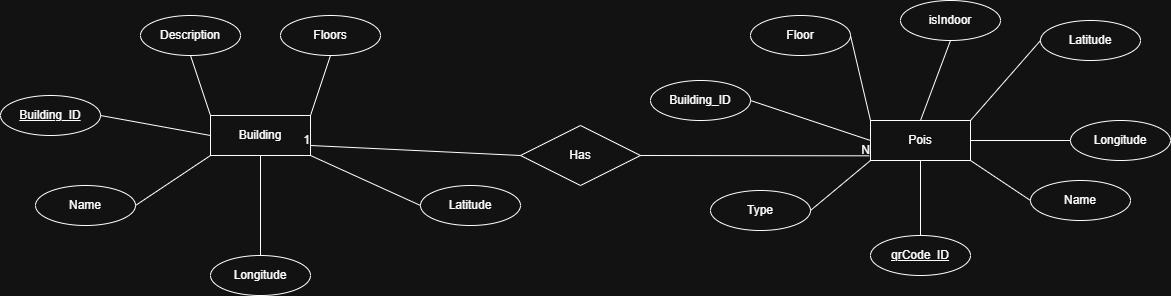

The diagram above was exported from draw.io. Its source (the exported page's mxGraphModel, read from the mxfile embedded in the PNG):
<mxGraphModel dx="4168" dy="2316" grid="1" gridSize="10" guides="1" tooltips="1" connect="1" arrows="1" fold="1" page="1" pageScale="1" pageWidth="850" pageHeight="1100" math="0" shadow="0">
  <root>
    <mxCell id="0" />
    <mxCell id="1" parent="0" />
    <mxCell id="ia0yzuW4v9oPRvFjxaqK-1" parent="1" style="whiteSpace=wrap;html=1;align=center;" value="Building" vertex="1">
      <mxGeometry height="40" width="100" x="600" y="280" as="geometry" />
    </mxCell>
    <mxCell id="ia0yzuW4v9oPRvFjxaqK-2" parent="1" style="ellipse;whiteSpace=wrap;html=1;align=center;" value="Description" vertex="1">
      <mxGeometry height="40" width="100" x="530" y="180" as="geometry" />
    </mxCell>
    <mxCell id="ia0yzuW4v9oPRvFjxaqK-6" edge="1" parent="1" source="ia0yzuW4v9oPRvFjxaqK-2" style="endArrow=none;html=1;rounded=0;fontSize=12;startSize=8;endSize=8;curved=1;exitX=0.5;exitY=1;exitDx=0;exitDy=0;entryX=0;entryY=0;entryDx=0;entryDy=0;" target="ia0yzuW4v9oPRvFjxaqK-1" value="">
      <mxGeometry relative="1" as="geometry">
        <mxPoint x="570" y="300" as="sourcePoint" />
        <mxPoint x="730" y="300" as="targetPoint" />
      </mxGeometry>
    </mxCell>
    <mxCell id="ia0yzuW4v9oPRvFjxaqK-8" parent="1" style="ellipse;whiteSpace=wrap;html=1;align=center;" value="Floors" vertex="1">
      <mxGeometry height="40" width="100" x="670" y="180" as="geometry" />
    </mxCell>
    <mxCell id="ia0yzuW4v9oPRvFjxaqK-10" edge="1" parent="1" source="ia0yzuW4v9oPRvFjxaqK-1" style="endArrow=none;html=1;rounded=0;fontSize=12;startSize=8;endSize=8;curved=1;entryX=0.5;entryY=1;entryDx=0;entryDy=0;exitX=1;exitY=0;exitDx=0;exitDy=0;" target="ia0yzuW4v9oPRvFjxaqK-8" value="">
      <mxGeometry relative="1" as="geometry">
        <mxPoint x="690" y="280" as="sourcePoint" />
        <mxPoint x="830" y="310" as="targetPoint" />
      </mxGeometry>
    </mxCell>
    <mxCell id="ia0yzuW4v9oPRvFjxaqK-12" parent="1" style="ellipse;whiteSpace=wrap;html=1;align=center;" value="Latitude" vertex="1">
      <mxGeometry height="40" width="100" x="810" y="350" as="geometry" />
    </mxCell>
    <mxCell id="ia0yzuW4v9oPRvFjxaqK-13" parent="1" style="ellipse;whiteSpace=wrap;html=1;align=center;" value="Longitude" vertex="1">
      <mxGeometry height="40" width="100" x="600" y="420" as="geometry" />
    </mxCell>
    <mxCell id="ia0yzuW4v9oPRvFjxaqK-14" parent="1" style="ellipse;whiteSpace=wrap;html=1;align=center;" value="Name" vertex="1">
      <mxGeometry height="40" width="100" x="425" y="350" as="geometry" />
    </mxCell>
    <mxCell id="ia0yzuW4v9oPRvFjxaqK-15" edge="1" parent="1" style="endArrow=none;html=1;rounded=0;fontSize=12;startSize=8;endSize=8;curved=1;entryX=0;entryY=0.5;entryDx=0;entryDy=0;" target="ia0yzuW4v9oPRvFjxaqK-12" value="">
      <mxGeometry relative="1" as="geometry">
        <mxPoint x="700" y="320" as="sourcePoint" />
        <mxPoint x="830" y="310" as="targetPoint" />
      </mxGeometry>
    </mxCell>
    <mxCell id="ia0yzuW4v9oPRvFjxaqK-17" edge="1" parent="1" source="ia0yzuW4v9oPRvFjxaqK-1" style="endArrow=none;html=1;rounded=0;fontSize=12;startSize=8;endSize=8;curved=1;entryX=0.5;entryY=0;entryDx=0;entryDy=0;exitX=0.5;exitY=1;exitDx=0;exitDy=0;" target="ia0yzuW4v9oPRvFjxaqK-13" value="">
      <mxGeometry relative="1" as="geometry">
        <mxPoint x="670" y="310" as="sourcePoint" />
        <mxPoint x="830" y="310" as="targetPoint" />
      </mxGeometry>
    </mxCell>
    <mxCell id="ia0yzuW4v9oPRvFjxaqK-18" edge="1" parent="1" source="ia0yzuW4v9oPRvFjxaqK-1" style="endArrow=none;html=1;rounded=0;fontSize=12;startSize=8;endSize=8;curved=1;entryX=1;entryY=0.5;entryDx=0;entryDy=0;exitX=0;exitY=1;exitDx=0;exitDy=0;" target="ia0yzuW4v9oPRvFjxaqK-14" value="">
      <mxGeometry relative="1" as="geometry">
        <mxPoint x="670" y="310" as="sourcePoint" />
        <mxPoint x="830" y="310" as="targetPoint" />
      </mxGeometry>
    </mxCell>
    <mxCell id="ia0yzuW4v9oPRvFjxaqK-19" parent="1" style="whiteSpace=wrap;html=1;align=center;" value="Pois" vertex="1">
      <mxGeometry height="40" width="100" x="1260" y="285" as="geometry" />
    </mxCell>
    <mxCell id="ia0yzuW4v9oPRvFjxaqK-20" parent="1" style="ellipse;whiteSpace=wrap;html=1;align=center;" value="Building_ID" vertex="1">
      <mxGeometry height="40" width="100" x="1040" y="245" as="geometry" />
    </mxCell>
    <mxCell id="ia0yzuW4v9oPRvFjxaqK-21" parent="1" style="ellipse;whiteSpace=wrap;html=1;align=center;" value="Floor" vertex="1">
      <mxGeometry height="40" width="100" x="1140" y="180" as="geometry" />
    </mxCell>
    <mxCell id="ia0yzuW4v9oPRvFjxaqK-22" parent="1" style="ellipse;whiteSpace=wrap;html=1;align=center;" value="Type" vertex="1">
      <mxGeometry height="40" width="100" x="1100" y="355" as="geometry" />
    </mxCell>
    <mxCell id="ia0yzuW4v9oPRvFjxaqK-23" parent="1" style="ellipse;whiteSpace=wrap;html=1;align=center;" value="Name" vertex="1">
      <mxGeometry height="40" width="100" x="1420" y="345" as="geometry" />
    </mxCell>
    <mxCell id="ia0yzuW4v9oPRvFjxaqK-26" parent="1" style="ellipse;whiteSpace=wrap;html=1;align=center;" value="Latitude" vertex="1">
      <mxGeometry height="40" width="100" x="1430" y="185" as="geometry" />
    </mxCell>
    <mxCell id="ia0yzuW4v9oPRvFjxaqK-27" parent="1" style="ellipse;whiteSpace=wrap;html=1;align=center;" value="Longitude" vertex="1">
      <mxGeometry height="40" width="100" x="1460" y="285" as="geometry" />
    </mxCell>
    <mxCell id="ia0yzuW4v9oPRvFjxaqK-28" parent="1" style="ellipse;whiteSpace=wrap;html=1;align=center;" value="isIndoor" vertex="1">
      <mxGeometry height="40" width="100" x="1290" y="165" as="geometry" />
    </mxCell>
    <mxCell id="ia0yzuW4v9oPRvFjxaqK-31" edge="1" parent="1" source="ia0yzuW4v9oPRvFjxaqK-28" style="endArrow=none;html=1;rounded=0;fontSize=12;startSize=8;endSize=8;curved=1;entryX=0.5;entryY=0;entryDx=0;entryDy=0;exitX=0.5;exitY=1;exitDx=0;exitDy=0;" target="ia0yzuW4v9oPRvFjxaqK-19" value="">
      <mxGeometry relative="1" as="geometry">
        <mxPoint x="1210" y="115" as="sourcePoint" />
        <mxPoint x="1370" y="115" as="targetPoint" />
      </mxGeometry>
    </mxCell>
    <mxCell id="ia0yzuW4v9oPRvFjxaqK-32" edge="1" parent="1" source="ia0yzuW4v9oPRvFjxaqK-19" style="endArrow=none;html=1;rounded=0;fontSize=12;startSize=8;endSize=8;curved=1;entryX=0.5;entryY=0;entryDx=0;entryDy=0;exitX=0.5;exitY=1;exitDx=0;exitDy=0;" target="7v8-Ran0g4hMfaNcn6f4-27" value="">
      <mxGeometry relative="1" as="geometry">
        <mxPoint x="1210" y="115" as="sourcePoint" />
        <mxPoint x="1310" y="395" as="targetPoint" />
      </mxGeometry>
    </mxCell>
    <mxCell id="ia0yzuW4v9oPRvFjxaqK-33" edge="1" parent="1" style="endArrow=none;html=1;rounded=0;fontSize=12;startSize=8;endSize=8;curved=1;entryX=0;entryY=0.5;entryDx=0;entryDy=0;" target="ia0yzuW4v9oPRvFjxaqK-23" value="">
      <mxGeometry relative="1" as="geometry">
        <mxPoint x="1360" y="325" as="sourcePoint" />
        <mxPoint x="1450.0027359802762" y="360.7632713433552" as="targetPoint" />
      </mxGeometry>
    </mxCell>
    <mxCell id="ia0yzuW4v9oPRvFjxaqK-34" edge="1" parent="1" source="ia0yzuW4v9oPRvFjxaqK-19" style="endArrow=none;html=1;rounded=0;fontSize=12;startSize=8;endSize=8;curved=1;entryX=1;entryY=0.5;entryDx=0;entryDy=0;exitX=0;exitY=1;exitDx=0;exitDy=0;" target="ia0yzuW4v9oPRvFjxaqK-22" value="">
      <mxGeometry relative="1" as="geometry">
        <mxPoint x="1210" y="115" as="sourcePoint" />
        <mxPoint x="1370" y="115" as="targetPoint" />
      </mxGeometry>
    </mxCell>
    <mxCell id="ia0yzuW4v9oPRvFjxaqK-35" edge="1" parent="1" source="ia0yzuW4v9oPRvFjxaqK-21" style="endArrow=none;html=1;rounded=0;fontSize=12;startSize=8;endSize=8;curved=1;exitX=1;exitY=0.5;exitDx=0;exitDy=0;entryX=0;entryY=0;entryDx=0;entryDy=0;" target="ia0yzuW4v9oPRvFjxaqK-19" value="">
      <mxGeometry relative="1" as="geometry">
        <mxPoint x="1210" y="115" as="sourcePoint" />
        <mxPoint x="1260" y="275" as="targetPoint" />
      </mxGeometry>
    </mxCell>
    <mxCell id="ia0yzuW4v9oPRvFjxaqK-36" edge="1" parent="1" source="ia0yzuW4v9oPRvFjxaqK-26" style="endArrow=none;html=1;rounded=0;fontSize=12;startSize=8;endSize=8;curved=1;entryX=1;entryY=0;entryDx=0;entryDy=0;exitX=0;exitY=0.5;exitDx=0;exitDy=0;" target="ia0yzuW4v9oPRvFjxaqK-19" value="">
      <mxGeometry relative="1" as="geometry">
        <mxPoint x="1210" y="115" as="sourcePoint" />
        <mxPoint x="1370" y="115" as="targetPoint" />
      </mxGeometry>
    </mxCell>
    <mxCell id="ia0yzuW4v9oPRvFjxaqK-37" edge="1" parent="1" source="ia0yzuW4v9oPRvFjxaqK-20" style="endArrow=none;html=1;rounded=0;fontSize=12;startSize=8;endSize=8;curved=1;exitX=1;exitY=0.5;exitDx=0;exitDy=0;entryX=0;entryY=0.5;entryDx=0;entryDy=0;" target="ia0yzuW4v9oPRvFjxaqK-19" value="">
      <mxGeometry relative="1" as="geometry">
        <mxPoint x="1210" y="115" as="sourcePoint" />
        <mxPoint x="1370" y="115" as="targetPoint" />
      </mxGeometry>
    </mxCell>
    <mxCell id="ia0yzuW4v9oPRvFjxaqK-38" edge="1" parent="1" source="ia0yzuW4v9oPRvFjxaqK-27" style="endArrow=none;html=1;rounded=0;fontSize=12;startSize=8;endSize=8;curved=1;entryX=1;entryY=0.5;entryDx=0;entryDy=0;exitX=0;exitY=0.5;exitDx=0;exitDy=0;" target="ia0yzuW4v9oPRvFjxaqK-19" value="">
      <mxGeometry relative="1" as="geometry">
        <mxPoint x="1210" y="115" as="sourcePoint" />
        <mxPoint x="1370" y="115" as="targetPoint" />
      </mxGeometry>
    </mxCell>
    <mxCell id="ia0yzuW4v9oPRvFjxaqK-41" parent="1" style="shape=rhombus;perimeter=rhombusPerimeter;whiteSpace=wrap;html=1;align=center;" value="Has" vertex="1">
      <mxGeometry height="60" width="120" x="910" y="290" as="geometry" />
    </mxCell>
    <mxCell id="ia0yzuW4v9oPRvFjxaqK-44" edge="1" parent="1" source="ia0yzuW4v9oPRvFjxaqK-1" style="endArrow=none;html=1;rounded=0;fontSize=12;startSize=8;endSize=8;curved=1;exitX=1;exitY=0.75;exitDx=0;exitDy=0;entryX=0;entryY=0.5;entryDx=0;entryDy=0;" value="">
      <mxGeometry relative="1" as="geometry">
        <mxPoint x="700" y="310" as="sourcePoint" />
        <mxPoint x="700" y="310" as="targetPoint" />
      </mxGeometry>
    </mxCell>
    <mxCell id="ia0yzuW4v9oPRvFjxaqK-50" edge="1" parent="1" source="ia0yzuW4v9oPRvFjxaqK-41" style="endArrow=none;html=1;rounded=0;fontSize=12;startSize=8;endSize=8;curved=1;exitX=0;exitY=0.5;exitDx=0;exitDy=0;" value="">
      <mxGeometry relative="1" as="geometry">
        <mxPoint x="700" y="340" as="sourcePoint" />
        <mxPoint x="700" y="310" as="targetPoint" />
      </mxGeometry>
    </mxCell>
    <mxCell id="ia0yzuW4v9oPRvFjxaqK-51" connectable="0" parent="ia0yzuW4v9oPRvFjxaqK-50" style="resizable=0;html=1;whiteSpace=wrap;align=right;verticalAlign=bottom;" value="1" vertex="1">
      <mxGeometry relative="1" x="1" as="geometry" />
    </mxCell>
    <mxCell id="ia0yzuW4v9oPRvFjxaqK-52" edge="1" parent="1" source="ia0yzuW4v9oPRvFjxaqK-41" style="endArrow=none;html=1;rounded=0;fontSize=12;startSize=8;endSize=8;curved=1;exitX=1;exitY=0.5;exitDx=0;exitDy=0;entryX=-0.013;entryY=0.883;entryDx=0;entryDy=0;entryPerimeter=0;" target="ia0yzuW4v9oPRvFjxaqK-19" value="">
      <mxGeometry relative="1" as="geometry">
        <mxPoint x="1080" y="340" as="sourcePoint" />
        <mxPoint x="1240" y="340" as="targetPoint" />
      </mxGeometry>
    </mxCell>
    <mxCell id="ia0yzuW4v9oPRvFjxaqK-53" connectable="0" parent="ia0yzuW4v9oPRvFjxaqK-52" style="resizable=0;html=1;whiteSpace=wrap;align=right;verticalAlign=bottom;" value="N" vertex="1">
      <mxGeometry relative="1" x="1" as="geometry" />
    </mxCell>
    <mxCell id="7v8-Ran0g4hMfaNcn6f4-16" parent="1" style="ellipse;whiteSpace=wrap;html=1;align=center;fontStyle=4;" value="Building_ID" vertex="1">
      <mxGeometry height="40" width="100" x="390" y="260" as="geometry" />
    </mxCell>
    <mxCell id="7v8-Ran0g4hMfaNcn6f4-22" edge="1" parent="1" source="7v8-Ran0g4hMfaNcn6f4-16" style="endArrow=none;html=1;rounded=0;fontSize=12;startSize=8;endSize=8;curved=1;exitX=1;exitY=0.5;exitDx=0;exitDy=0;entryX=0;entryY=0.5;entryDx=0;entryDy=0;entryPerimeter=0;" target="ia0yzuW4v9oPRvFjxaqK-1" value="">
      <mxGeometry relative="1" as="geometry">
        <mxPoint x="770" y="350" as="sourcePoint" />
        <mxPoint x="600" y="320" as="targetPoint" />
      </mxGeometry>
    </mxCell>
    <mxCell id="7v8-Ran0g4hMfaNcn6f4-27" parent="1" style="ellipse;whiteSpace=wrap;html=1;align=center;fontStyle=4;" value="qrCode_ID" vertex="1">
      <mxGeometry height="40" width="100" x="1260" y="400" as="geometry" />
    </mxCell>
  </root>
</mxGraphModel>